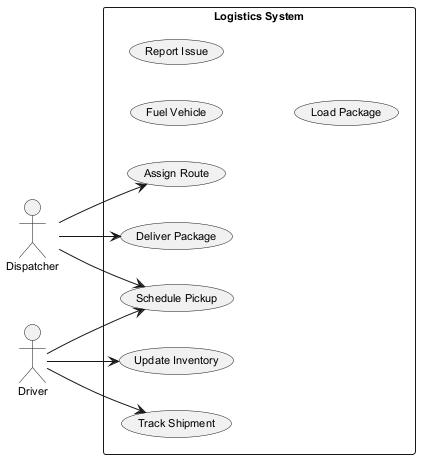

The diagram above was rendered by PlantUML. Its source (embedded in the PNG):
@startuml
skinparam backgroundColor #FFFFFF
skinparam classBackgroundColor #E8F4FA
skinparam classBorderColor #2C7DA0
skinparam defaultFontSize 11
left to right direction
actor "Dispatcher" as D
actor "Driver" as D1
rectangle "Logistics System" {
  usecase "Schedule Pickup" as UC_SchedulePickup
  usecase "Fuel Vehicle" as UC_FuelVehicle
  usecase "Deliver Package" as UC_DeliverPackage
  usecase "Update Inventory" as UC_UpdateInventory
  usecase "Assign Route" as UC_AssignRoute
  usecase "Report Issue" as UC_ReportIssue
  usecase "Track Shipment" as UC_TrackShipment
  usecase "Load Package" as UC_LoadPackage
}
D --> UC_SchedulePickup
D --> UC_DeliverPackage
D --> UC_AssignRoute
D1 --> UC_UpdateInventory
D1 --> UC_TrackShipment
D1 --> UC_SchedulePickup
@enduml